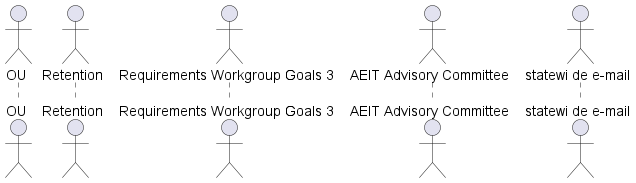

The diagram above was rendered by PlantUML. Its source (embedded in the PNG):
@startuml
actor "OU"
actor "Retention"
actor "Requirements Workgroup Goals 3"
actor "AEIT Advisory Committee"
actor "statewi de e-mail"
@enduml